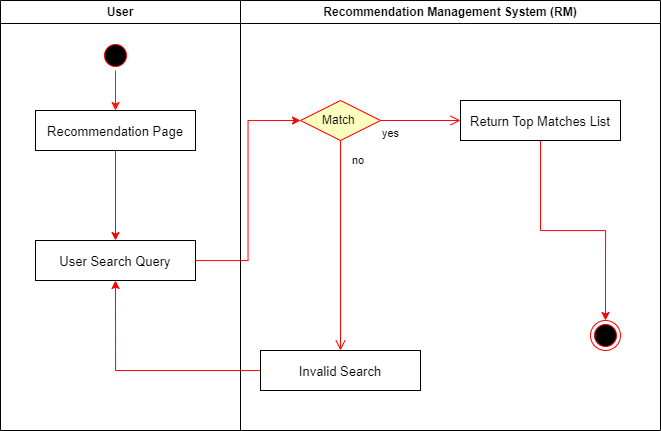

The diagram above was exported from draw.io. Its source (the exported page's mxGraphModel, read from the mxfile embedded in the PNG):
<mxGraphModel dx="708" dy="1129" grid="1" gridSize="10" guides="1" tooltips="1" connect="1" arrows="1" fold="1" page="1" pageScale="1" pageWidth="850" pageHeight="1100" math="0" shadow="0">
  <root>
    <mxCell id="0" />
    <mxCell id="1" parent="0" />
    <mxCell id="9ZhkeXjtie4bxwvCP2SG-1" value="User" style="swimlane;whiteSpace=wrap" vertex="1" parent="1">
      <mxGeometry x="60" y="250" width="240" height="430" as="geometry" />
    </mxCell>
    <mxCell id="9ZhkeXjtie4bxwvCP2SG-2" style="edgeStyle=orthogonalEdgeStyle;rounded=0;orthogonalLoop=1;jettySize=auto;html=1;entryX=0.5;entryY=0;entryDx=0;entryDy=0;fontSize=13;strokeColor=#FF120A;" edge="1" parent="9ZhkeXjtie4bxwvCP2SG-1" source="9ZhkeXjtie4bxwvCP2SG-3" target="9ZhkeXjtie4bxwvCP2SG-4">
      <mxGeometry relative="1" as="geometry" />
    </mxCell>
    <mxCell id="9ZhkeXjtie4bxwvCP2SG-3" value="" style="ellipse;shape=startState;fillColor=#000000;strokeColor=#ff0000;" vertex="1" parent="9ZhkeXjtie4bxwvCP2SG-1">
      <mxGeometry x="100" y="40" width="30" height="30" as="geometry" />
    </mxCell>
    <mxCell id="9ZhkeXjtie4bxwvCP2SG-30" style="edgeStyle=orthogonalEdgeStyle;rounded=0;orthogonalLoop=1;jettySize=auto;html=1;entryX=0.5;entryY=0;entryDx=0;entryDy=0;strokeColor=#FF0000;" edge="1" parent="9ZhkeXjtie4bxwvCP2SG-1" source="9ZhkeXjtie4bxwvCP2SG-4" target="9ZhkeXjtie4bxwvCP2SG-29">
      <mxGeometry relative="1" as="geometry" />
    </mxCell>
    <mxCell id="9ZhkeXjtie4bxwvCP2SG-4" value="Recommendation Page" style="fontSize=13;fontStyle=0" vertex="1" parent="9ZhkeXjtie4bxwvCP2SG-1">
      <mxGeometry x="35" y="110" width="160" height="40" as="geometry" />
    </mxCell>
    <mxCell id="9ZhkeXjtie4bxwvCP2SG-29" value="User Search Query" style="fontSize=13;fontStyle=0" vertex="1" parent="9ZhkeXjtie4bxwvCP2SG-1">
      <mxGeometry x="35" y="240" width="160" height="40" as="geometry" />
    </mxCell>
    <mxCell id="9ZhkeXjtie4bxwvCP2SG-5" value="Recommendation Management System (RM)" style="swimlane;whiteSpace=wrap" vertex="1" parent="1">
      <mxGeometry x="300" y="250" width="420" height="430" as="geometry" />
    </mxCell>
    <mxCell id="9ZhkeXjtie4bxwvCP2SG-11" value="" style="ellipse;shape=endState;fillColor=#000000;strokeColor=#ff0000" vertex="1" parent="9ZhkeXjtie4bxwvCP2SG-5">
      <mxGeometry x="350" y="320" width="30" height="30" as="geometry" />
    </mxCell>
    <mxCell id="9ZhkeXjtie4bxwvCP2SG-32" value="Match&amp;nbsp;" style="rhombus;whiteSpace=wrap;html=1;fillColor=#ffffc0;strokeColor=#ff0000;" vertex="1" parent="9ZhkeXjtie4bxwvCP2SG-5">
      <mxGeometry x="60" y="100" width="80" height="40" as="geometry" />
    </mxCell>
    <mxCell id="9ZhkeXjtie4bxwvCP2SG-33" value="no" style="edgeStyle=orthogonalEdgeStyle;html=1;align=left;verticalAlign=bottom;endArrow=open;endSize=8;strokeColor=#ff0000;rounded=0;entryX=0.5;entryY=0;entryDx=0;entryDy=0;" edge="1" source="9ZhkeXjtie4bxwvCP2SG-32" parent="9ZhkeXjtie4bxwvCP2SG-5" target="9ZhkeXjtie4bxwvCP2SG-43">
      <mxGeometry x="-0.7143" y="10" relative="1" as="geometry">
        <mxPoint x="240" y="120" as="targetPoint" />
        <mxPoint as="offset" />
      </mxGeometry>
    </mxCell>
    <mxCell id="9ZhkeXjtie4bxwvCP2SG-34" value="yes" style="edgeStyle=orthogonalEdgeStyle;html=1;align=left;verticalAlign=top;endArrow=open;endSize=8;strokeColor=#ff0000;rounded=0;entryX=0;entryY=0.5;entryDx=0;entryDy=0;" edge="1" source="9ZhkeXjtie4bxwvCP2SG-32" parent="9ZhkeXjtie4bxwvCP2SG-5" target="9ZhkeXjtie4bxwvCP2SG-36">
      <mxGeometry x="-1" relative="1" as="geometry">
        <mxPoint x="100" y="190" as="targetPoint" />
      </mxGeometry>
    </mxCell>
    <mxCell id="9ZhkeXjtie4bxwvCP2SG-47" style="edgeStyle=orthogonalEdgeStyle;rounded=0;orthogonalLoop=1;jettySize=auto;html=1;entryX=0.5;entryY=0;entryDx=0;entryDy=0;strokeColor=#FF0000;" edge="1" parent="9ZhkeXjtie4bxwvCP2SG-5" source="9ZhkeXjtie4bxwvCP2SG-36" target="9ZhkeXjtie4bxwvCP2SG-11">
      <mxGeometry relative="1" as="geometry" />
    </mxCell>
    <mxCell id="9ZhkeXjtie4bxwvCP2SG-36" value="Return Top Matches List" style="fontSize=13;fontStyle=0" vertex="1" parent="9ZhkeXjtie4bxwvCP2SG-5">
      <mxGeometry x="220" y="100" width="160" height="40" as="geometry" />
    </mxCell>
    <mxCell id="9ZhkeXjtie4bxwvCP2SG-43" value="Invalid Search" style="fontSize=13;fontStyle=0" vertex="1" parent="9ZhkeXjtie4bxwvCP2SG-5">
      <mxGeometry x="20" y="350" width="160" height="40" as="geometry" />
    </mxCell>
    <mxCell id="9ZhkeXjtie4bxwvCP2SG-35" style="edgeStyle=orthogonalEdgeStyle;rounded=0;orthogonalLoop=1;jettySize=auto;html=1;entryX=0;entryY=0.5;entryDx=0;entryDy=0;strokeColor=#FF0000;" edge="1" parent="1" source="9ZhkeXjtie4bxwvCP2SG-29" target="9ZhkeXjtie4bxwvCP2SG-32">
      <mxGeometry relative="1" as="geometry" />
    </mxCell>
    <mxCell id="9ZhkeXjtie4bxwvCP2SG-46" style="edgeStyle=orthogonalEdgeStyle;rounded=0;orthogonalLoop=1;jettySize=auto;html=1;entryX=0.5;entryY=1;entryDx=0;entryDy=0;strokeColor=#FF0000;" edge="1" parent="1" source="9ZhkeXjtie4bxwvCP2SG-43" target="9ZhkeXjtie4bxwvCP2SG-29">
      <mxGeometry relative="1" as="geometry" />
    </mxCell>
  </root>
</mxGraphModel>